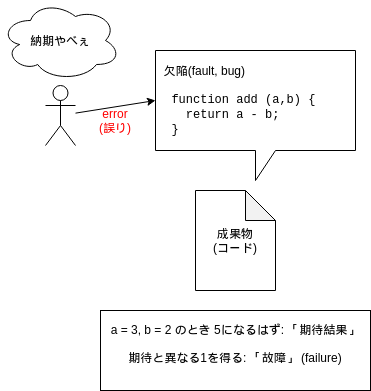

The diagram above was exported from draw.io. Its source (the exported page's mxGraphModel, read from the mxfile embedded in the PNG):
<mxGraphModel dx="1052" dy="540" grid="1" gridSize="10" guides="1" tooltips="1" connect="1" arrows="1" fold="1" page="1" pageScale="1" pageWidth="850" pageHeight="1100" math="0" shadow="0">
  <root>
    <mxCell id="0" />
    <mxCell id="1" parent="0" />
    <mxCell id="3" value="成果物&lt;br&gt;(コード)" style="shape=note;whiteSpace=wrap;html=1;backgroundOutline=1;darkOpacity=0.05;" parent="1" vertex="1">
      <mxGeometry x="240" y="280" width="80" height="100" as="geometry" />
    </mxCell>
    <mxCell id="4" value="&amp;nbsp; 欠陥(fault, bug)&lt;br&gt;&lt;br&gt;&lt;font face=&quot;Courier New&quot;&gt;&amp;nbsp; function add (a,b) {&lt;br&gt;&amp;nbsp; &amp;nbsp; return a - b;&lt;br&gt;&amp;nbsp; }&lt;/font&gt;" style="shape=callout;whiteSpace=wrap;html=1;perimeter=calloutPerimeter;align=left;" parent="1" vertex="1">
      <mxGeometry x="200" y="140" width="200" height="130" as="geometry" />
    </mxCell>
    <mxCell id="6" value="&lt;div&gt;a = 3, b = 2 のとき 5になるはず: 「期待結果」&lt;/div&gt;&lt;div&gt;&lt;br&gt;&lt;/div&gt;&lt;div&gt;期待と異なる1を得る: 「故障」 (failure)&lt;/div&gt;&lt;div&gt;&lt;br&gt;&lt;/div&gt;" style="rounded=0;whiteSpace=wrap;html=1;" parent="1" vertex="1">
      <mxGeometry x="145" y="400" width="270" height="80" as="geometry" />
    </mxCell>
    <mxCell id="8" style="rounded=0;orthogonalLoop=1;jettySize=auto;html=1;entryX=0;entryY=0;entryDx=0;entryDy=50;entryPerimeter=0;" parent="1" source="7" target="4" edge="1">
      <mxGeometry relative="1" as="geometry" />
    </mxCell>
    <mxCell id="7" value="" style="shape=umlActor;verticalLabelPosition=bottom;verticalAlign=top;html=1;outlineConnect=0;" parent="1" vertex="1">
      <mxGeometry x="90" y="175" width="30" height="60" as="geometry" />
    </mxCell>
    <mxCell id="9" value="納期やべぇ" style="ellipse;shape=cloud;whiteSpace=wrap;html=1;" parent="1" vertex="1">
      <mxGeometry x="45" y="90" width="120" height="80" as="geometry" />
    </mxCell>
    <mxCell id="10" value="&lt;font color=&quot;#ff0000&quot;&gt;error&lt;br&gt;(誤り)&lt;br&gt;&lt;/font&gt;" style="text;html=1;strokeColor=none;fillColor=none;align=center;verticalAlign=middle;whiteSpace=wrap;rounded=0;" parent="1" vertex="1">
      <mxGeometry x="140" y="200" width="40" height="20" as="geometry" />
    </mxCell>
  </root>
</mxGraphModel>